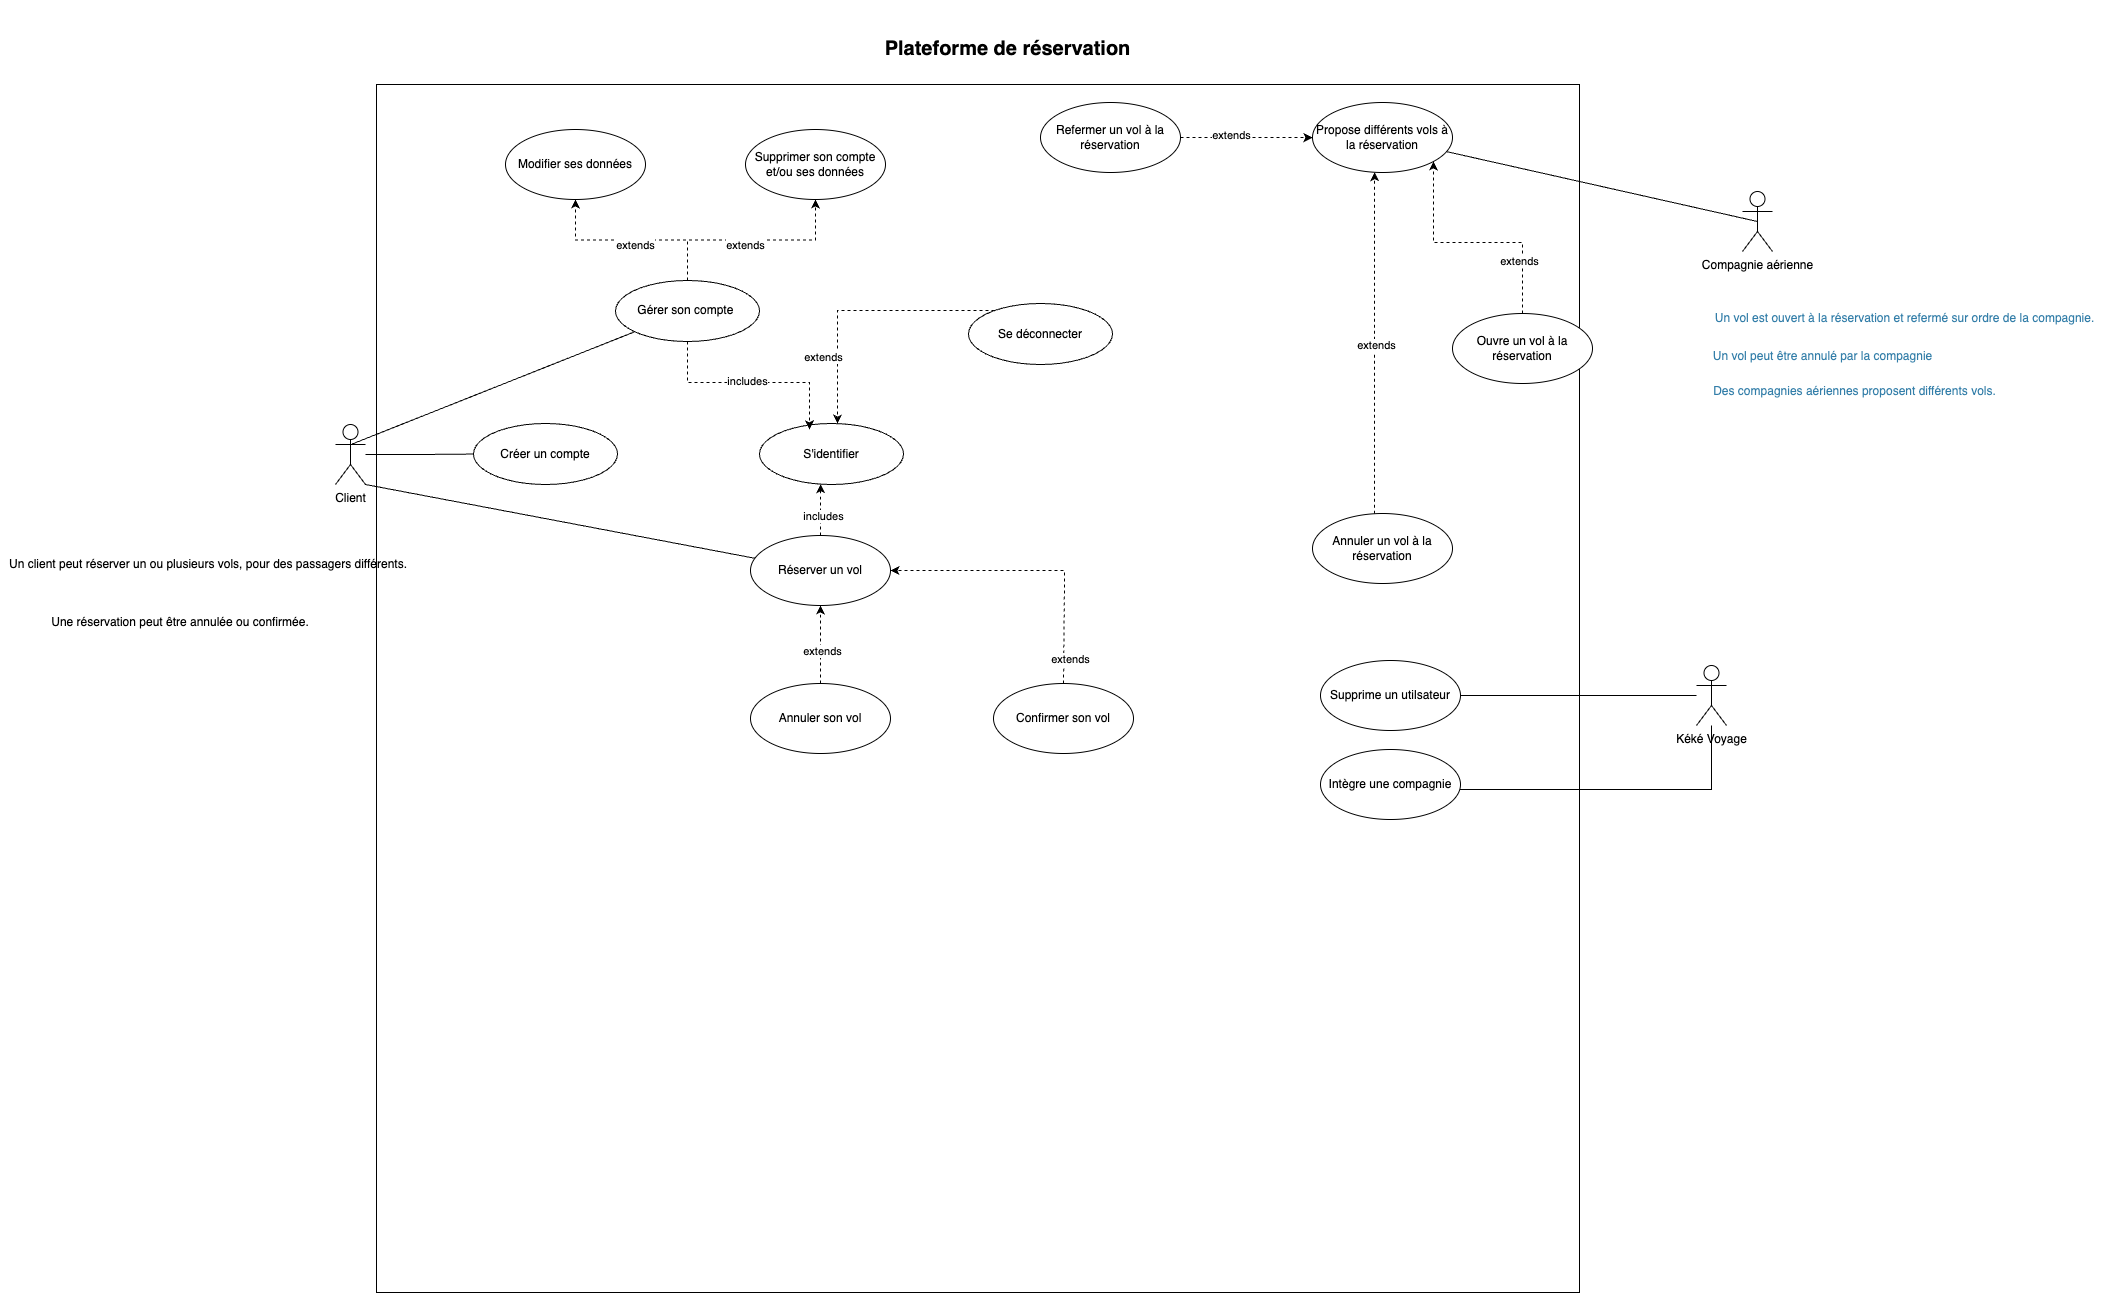

The diagram above was exported from draw.io. Its source (the exported page's mxGraphModel, read from the mxfile embedded in the PNG):
<mxGraphModel dx="4014" dy="3067" grid="0" gridSize="10" guides="1" tooltips="1" connect="1" arrows="1" fold="1" page="1" pageScale="1" pageWidth="827" pageHeight="1169" math="0" shadow="0">
  <root>
    <mxCell id="0" />
    <mxCell id="1" parent="0" />
    <mxCell id="z-ZDcDaRp6dTjLnD0hts-14" value="" style="rounded=0;whiteSpace=wrap;html=1;" parent="1" vertex="1">
      <mxGeometry x="-19" y="-373" width="1203" height="1208" as="geometry" />
    </mxCell>
    <mxCell id="z-ZDcDaRp6dTjLnD0hts-1" value="Compagnie aérienne" style="shape=umlActor;verticalLabelPosition=bottom;verticalAlign=top;html=1;" parent="1" vertex="1">
      <mxGeometry x="1347" y="-266" width="30" height="60" as="geometry" />
    </mxCell>
    <mxCell id="z-ZDcDaRp6dTjLnD0hts-203" style="edgeStyle=orthogonalEdgeStyle;rounded=0;orthogonalLoop=1;jettySize=auto;html=1;endArrow=none;endFill=0;" parent="1" source="z-ZDcDaRp6dTjLnD0hts-2" target="z-ZDcDaRp6dTjLnD0hts-141" edge="1">
      <mxGeometry relative="1" as="geometry" />
    </mxCell>
    <mxCell id="z-ZDcDaRp6dTjLnD0hts-2" value="Client" style="shape=umlActor;verticalLabelPosition=bottom;verticalAlign=top;html=1;" parent="1" vertex="1">
      <mxGeometry x="-60" y="-33" width="30" height="60" as="geometry" />
    </mxCell>
    <mxCell id="z-ZDcDaRp6dTjLnD0hts-17" value="&lt;b&gt;&lt;font style=&quot;font-size: 20px;&quot;&gt;Plateforme de réservation&lt;/font&gt;&lt;/b&gt;" style="text;html=1;strokeColor=none;fillColor=none;align=center;verticalAlign=middle;whiteSpace=wrap;rounded=0;" parent="1" vertex="1">
      <mxGeometry x="398" y="-457" width="429" height="95" as="geometry" />
    </mxCell>
    <mxCell id="z-ZDcDaRp6dTjLnD0hts-192" style="edgeStyle=orthogonalEdgeStyle;rounded=0;orthogonalLoop=1;jettySize=auto;html=1;dashed=1;" parent="1" source="z-ZDcDaRp6dTjLnD0hts-18" target="z-ZDcDaRp6dTjLnD0hts-22" edge="1">
      <mxGeometry relative="1" as="geometry" />
    </mxCell>
    <mxCell id="z-ZDcDaRp6dTjLnD0hts-193" value="extends" style="edgeLabel;html=1;align=center;verticalAlign=middle;resizable=0;points=[];" parent="z-ZDcDaRp6dTjLnD0hts-192" vertex="1" connectable="0">
      <mxGeometry x="-0.0286" y="4" relative="1" as="geometry">
        <mxPoint as="offset" />
      </mxGeometry>
    </mxCell>
    <mxCell id="z-ZDcDaRp6dTjLnD0hts-194" style="edgeStyle=orthogonalEdgeStyle;rounded=0;orthogonalLoop=1;jettySize=auto;html=1;dashed=1;" parent="1" source="z-ZDcDaRp6dTjLnD0hts-18" target="z-ZDcDaRp6dTjLnD0hts-21" edge="1">
      <mxGeometry relative="1" as="geometry" />
    </mxCell>
    <mxCell id="z-ZDcDaRp6dTjLnD0hts-195" value="extends" style="edgeLabel;html=1;align=center;verticalAlign=middle;resizable=0;points=[];" parent="z-ZDcDaRp6dTjLnD0hts-194" vertex="1" connectable="0">
      <mxGeometry x="-0.0748" y="-4" relative="1" as="geometry">
        <mxPoint as="offset" />
      </mxGeometry>
    </mxCell>
    <mxCell id="z-ZDcDaRp6dTjLnD0hts-18" value="Gérer son compte&amp;nbsp;" style="ellipse;whiteSpace=wrap;html=1;" parent="1" vertex="1">
      <mxGeometry x="220" y="-177" width="144" height="61" as="geometry" />
    </mxCell>
    <mxCell id="z-ZDcDaRp6dTjLnD0hts-21" value="Supprimer son compte et/ou ses données" style="ellipse;whiteSpace=wrap;html=1;" parent="1" vertex="1">
      <mxGeometry x="350" y="-328" width="140" height="70" as="geometry" />
    </mxCell>
    <mxCell id="z-ZDcDaRp6dTjLnD0hts-22" value="Modifier ses données" style="ellipse;whiteSpace=wrap;html=1;" parent="1" vertex="1">
      <mxGeometry x="110" y="-328" width="140" height="70" as="geometry" />
    </mxCell>
    <mxCell id="z-ZDcDaRp6dTjLnD0hts-152" style="edgeStyle=orthogonalEdgeStyle;rounded=0;orthogonalLoop=1;jettySize=auto;html=1;dashed=1;" parent="1" source="z-ZDcDaRp6dTjLnD0hts-177" target="z-ZDcDaRp6dTjLnD0hts-103" edge="1">
      <mxGeometry relative="1" as="geometry">
        <Array as="points">
          <mxPoint x="423" y="16" />
          <mxPoint x="423" y="16" />
        </Array>
      </mxGeometry>
    </mxCell>
    <mxCell id="z-ZDcDaRp6dTjLnD0hts-153" value="includes" style="edgeLabel;html=1;align=center;verticalAlign=middle;resizable=0;points=[];" parent="z-ZDcDaRp6dTjLnD0hts-152" vertex="1" connectable="0">
      <mxGeometry x="-0.1972" y="-2" relative="1" as="geometry">
        <mxPoint as="offset" />
      </mxGeometry>
    </mxCell>
    <mxCell id="z-ZDcDaRp6dTjLnD0hts-157" style="edgeStyle=orthogonalEdgeStyle;rounded=0;orthogonalLoop=1;jettySize=auto;html=1;dashed=1;" parent="1" source="z-ZDcDaRp6dTjLnD0hts-29" target="z-ZDcDaRp6dTjLnD0hts-177" edge="1">
      <mxGeometry relative="1" as="geometry">
        <Array as="points" />
      </mxGeometry>
    </mxCell>
    <mxCell id="z-ZDcDaRp6dTjLnD0hts-158" value="extends" style="edgeLabel;html=1;align=center;verticalAlign=middle;resizable=0;points=[];" parent="z-ZDcDaRp6dTjLnD0hts-157" vertex="1" connectable="0">
      <mxGeometry x="-0.1514" y="-1" relative="1" as="geometry">
        <mxPoint as="offset" />
      </mxGeometry>
    </mxCell>
    <mxCell id="z-ZDcDaRp6dTjLnD0hts-29" value="Annuler son vol" style="ellipse;whiteSpace=wrap;html=1;" parent="1" vertex="1">
      <mxGeometry x="355" y="226" width="140" height="70" as="geometry" />
    </mxCell>
    <mxCell id="z-ZDcDaRp6dTjLnD0hts-66" value="Propose différents vols à la réservation" style="ellipse;whiteSpace=wrap;html=1;" parent="1" vertex="1">
      <mxGeometry x="917" y="-355" width="140" height="70" as="geometry" />
    </mxCell>
    <mxCell id="z-ZDcDaRp6dTjLnD0hts-205" style="edgeStyle=orthogonalEdgeStyle;rounded=0;orthogonalLoop=1;jettySize=auto;html=1;dashed=1;" parent="1" source="z-ZDcDaRp6dTjLnD0hts-67" target="z-ZDcDaRp6dTjLnD0hts-66" edge="1">
      <mxGeometry relative="1" as="geometry">
        <mxPoint x="952" y="-221" as="targetPoint" />
        <Array as="points">
          <mxPoint x="825" y="-320" />
          <mxPoint x="825" y="-320" />
        </Array>
      </mxGeometry>
    </mxCell>
    <mxCell id="z-ZDcDaRp6dTjLnD0hts-206" value="extends" style="edgeLabel;html=1;align=center;verticalAlign=middle;resizable=0;points=[];" parent="z-ZDcDaRp6dTjLnD0hts-205" vertex="1" connectable="0">
      <mxGeometry x="-0.5762" y="-2" relative="1" as="geometry">
        <mxPoint x="21" y="-5" as="offset" />
      </mxGeometry>
    </mxCell>
    <mxCell id="z-ZDcDaRp6dTjLnD0hts-67" value="Refermer un vol à la réservation" style="ellipse;whiteSpace=wrap;html=1;" parent="1" vertex="1">
      <mxGeometry x="645" y="-355" width="140" height="70" as="geometry" />
    </mxCell>
    <mxCell id="z-ZDcDaRp6dTjLnD0hts-197" style="edgeStyle=orthogonalEdgeStyle;rounded=0;orthogonalLoop=1;jettySize=auto;html=1;dashed=1;" parent="1" source="z-ZDcDaRp6dTjLnD0hts-68" target="z-ZDcDaRp6dTjLnD0hts-66" edge="1">
      <mxGeometry relative="1" as="geometry">
        <Array as="points">
          <mxPoint x="979" y="-268" />
          <mxPoint x="979" y="-268" />
        </Array>
      </mxGeometry>
    </mxCell>
    <mxCell id="z-ZDcDaRp6dTjLnD0hts-198" value="extends" style="edgeLabel;html=1;align=center;verticalAlign=middle;resizable=0;points=[];" parent="z-ZDcDaRp6dTjLnD0hts-197" vertex="1" connectable="0">
      <mxGeometry x="-0.0071" y="-1" relative="1" as="geometry">
        <mxPoint as="offset" />
      </mxGeometry>
    </mxCell>
    <mxCell id="z-ZDcDaRp6dTjLnD0hts-68" value="Annuler un vol à la réservation" style="ellipse;whiteSpace=wrap;html=1;" parent="1" vertex="1">
      <mxGeometry x="917" y="56" width="140" height="70" as="geometry" />
    </mxCell>
    <mxCell id="z-ZDcDaRp6dTjLnD0hts-69" value="" style="endArrow=none;html=1;rounded=0;entryX=0.5;entryY=0.5;entryDx=0;entryDy=0;entryPerimeter=0;" parent="1" source="z-ZDcDaRp6dTjLnD0hts-66" target="z-ZDcDaRp6dTjLnD0hts-1" edge="1">
      <mxGeometry width="50" height="50" relative="1" as="geometry">
        <mxPoint x="889" y="156" as="sourcePoint" />
        <mxPoint x="1113" y="-36" as="targetPoint" />
      </mxGeometry>
    </mxCell>
    <mxCell id="z-ZDcDaRp6dTjLnD0hts-148" style="edgeStyle=orthogonalEdgeStyle;rounded=0;orthogonalLoop=1;jettySize=auto;html=1;dashed=1;" parent="1" source="z-ZDcDaRp6dTjLnD0hts-73" target="z-ZDcDaRp6dTjLnD0hts-103" edge="1">
      <mxGeometry relative="1" as="geometry">
        <Array as="points">
          <mxPoint x="442" y="-147" />
        </Array>
      </mxGeometry>
    </mxCell>
    <mxCell id="z-ZDcDaRp6dTjLnD0hts-149" value="extends" style="edgeLabel;html=1;align=center;verticalAlign=middle;resizable=0;points=[];" parent="z-ZDcDaRp6dTjLnD0hts-148" vertex="1" connectable="0">
      <mxGeometry x="0.0718" y="1" relative="1" as="geometry">
        <mxPoint x="-28" y="45" as="offset" />
      </mxGeometry>
    </mxCell>
    <mxCell id="z-ZDcDaRp6dTjLnD0hts-73" value="Se déconnecter" style="ellipse;whiteSpace=wrap;html=1;" parent="1" vertex="1">
      <mxGeometry x="573" y="-154" width="144" height="61" as="geometry" />
    </mxCell>
    <mxCell id="z-ZDcDaRp6dTjLnD0hts-187" style="edgeStyle=orthogonalEdgeStyle;rounded=0;orthogonalLoop=1;jettySize=auto;html=1;dashed=1;" parent="1" source="z-ZDcDaRp6dTjLnD0hts-80" target="z-ZDcDaRp6dTjLnD0hts-177" edge="1">
      <mxGeometry relative="1" as="geometry">
        <Array as="points">
          <mxPoint x="669" y="113" />
        </Array>
      </mxGeometry>
    </mxCell>
    <mxCell id="z-ZDcDaRp6dTjLnD0hts-188" value="extends" style="edgeLabel;html=1;align=center;verticalAlign=middle;resizable=0;points=[];" parent="z-ZDcDaRp6dTjLnD0hts-187" vertex="1" connectable="0">
      <mxGeometry x="-0.1163" y="7" relative="1" as="geometry">
        <mxPoint x="18" y="81" as="offset" />
      </mxGeometry>
    </mxCell>
    <mxCell id="z-ZDcDaRp6dTjLnD0hts-80" value="Confirmer son vol" style="ellipse;whiteSpace=wrap;html=1;" parent="1" vertex="1">
      <mxGeometry x="598" y="226" width="140" height="70" as="geometry" />
    </mxCell>
    <mxCell id="z-ZDcDaRp6dTjLnD0hts-204" style="edgeStyle=orthogonalEdgeStyle;rounded=0;orthogonalLoop=1;jettySize=auto;html=1;dashed=1;" parent="1" source="z-ZDcDaRp6dTjLnD0hts-93" target="z-ZDcDaRp6dTjLnD0hts-66" edge="1">
      <mxGeometry relative="1" as="geometry">
        <Array as="points">
          <mxPoint x="1127" y="-215" />
          <mxPoint x="1038" y="-215" />
        </Array>
      </mxGeometry>
    </mxCell>
    <mxCell id="z-ZDcDaRp6dTjLnD0hts-93" value="Ouvre un vol à la réservation" style="ellipse;whiteSpace=wrap;html=1;" parent="1" vertex="1">
      <mxGeometry x="1057" y="-144" width="140" height="70" as="geometry" />
    </mxCell>
    <mxCell id="z-ZDcDaRp6dTjLnD0hts-103" value="S'identifier" style="ellipse;whiteSpace=wrap;html=1;" parent="1" vertex="1">
      <mxGeometry x="364" y="-34" width="144" height="61" as="geometry" />
    </mxCell>
    <mxCell id="z-ZDcDaRp6dTjLnD0hts-127" value="" style="endArrow=none;html=1;rounded=0;exitX=1;exitY=1;exitDx=0;exitDy=0;exitPerimeter=0;" parent="1" source="z-ZDcDaRp6dTjLnD0hts-2" target="z-ZDcDaRp6dTjLnD0hts-177" edge="1">
      <mxGeometry width="50" height="50" relative="1" as="geometry">
        <mxPoint x="-29" y="-7" as="sourcePoint" />
        <mxPoint x="119.98658394712038" y="66.764727986156" as="targetPoint" />
      </mxGeometry>
    </mxCell>
    <mxCell id="z-ZDcDaRp6dTjLnD0hts-130" value="" style="endArrow=none;html=1;rounded=0;exitX=0.551;exitY=0.326;exitDx=0;exitDy=0;exitPerimeter=0;" parent="1" source="z-ZDcDaRp6dTjLnD0hts-2" target="z-ZDcDaRp6dTjLnD0hts-18" edge="1">
      <mxGeometry width="50" height="50" relative="1" as="geometry">
        <mxPoint x="-27" y="-17" as="sourcePoint" />
        <mxPoint x="112" y="-111" as="targetPoint" />
      </mxGeometry>
    </mxCell>
    <mxCell id="z-ZDcDaRp6dTjLnD0hts-141" value="Créer un compte" style="ellipse;whiteSpace=wrap;html=1;" parent="1" vertex="1">
      <mxGeometry x="78" y="-34" width="144" height="61" as="geometry" />
    </mxCell>
    <mxCell id="z-ZDcDaRp6dTjLnD0hts-146" style="edgeStyle=orthogonalEdgeStyle;rounded=0;orthogonalLoop=1;jettySize=auto;html=1;entryX=0.347;entryY=0.096;entryDx=0;entryDy=0;entryPerimeter=0;dashed=1;" parent="1" source="z-ZDcDaRp6dTjLnD0hts-18" target="z-ZDcDaRp6dTjLnD0hts-103" edge="1">
      <mxGeometry relative="1" as="geometry" />
    </mxCell>
    <mxCell id="z-ZDcDaRp6dTjLnD0hts-147" value="includes" style="edgeLabel;html=1;align=center;verticalAlign=middle;resizable=0;points=[];" parent="z-ZDcDaRp6dTjLnD0hts-146" vertex="1" connectable="0">
      <mxGeometry x="0.0241" relative="1" as="geometry">
        <mxPoint x="-7" y="-2" as="offset" />
      </mxGeometry>
    </mxCell>
    <mxCell id="z-ZDcDaRp6dTjLnD0hts-159" value="Une réservation peut être annulée ou confirmée." style="text;html=1;strokeColor=none;fillColor=none;align=center;verticalAlign=middle;whiteSpace=wrap;rounded=0;" parent="1" vertex="1">
      <mxGeometry x="-389" y="150" width="348" height="30" as="geometry" />
    </mxCell>
    <mxCell id="z-ZDcDaRp6dTjLnD0hts-160" value="Un client peut réserver un ou plusieurs vols, pour des passagers différents." style="text;html=1;strokeColor=none;fillColor=none;align=center;verticalAlign=middle;whiteSpace=wrap;rounded=0;" parent="1" vertex="1">
      <mxGeometry x="-395" y="92" width="416" height="30" as="geometry" />
    </mxCell>
    <mxCell id="z-ZDcDaRp6dTjLnD0hts-161" value="&lt;meta charset=&quot;utf-8&quot;&gt;&lt;span style=&quot;font-style: normal; font-variant-caps: normal; font-weight: 400; letter-spacing: normal; text-align: start; text-indent: 0px; text-transform: none; word-spacing: 0px; -webkit-tap-highlight-color: rgba(26, 26, 26, 0.3); text-size-adjust: auto; -webkit-text-stroke-width: 0px; text-decoration: none; color: rgb(51, 126, 169); fill: rgb(51, 126, 169);&quot; class=&quot;notion-enable-hover&quot; data-token-index=&quot;0&quot;&gt;Un vol est ouvert à la réservation et refermé sur ordre de la compagnie.&lt;/span&gt;" style="text;html=1;strokeColor=none;fillColor=none;align=center;verticalAlign=middle;whiteSpace=wrap;rounded=0;" parent="1" vertex="1">
      <mxGeometry x="1303" y="-154" width="413" height="30" as="geometry" />
    </mxCell>
    <mxCell id="z-ZDcDaRp6dTjLnD0hts-162" value="&lt;meta charset=&quot;utf-8&quot;&gt;&lt;span class=&quot;notion-enable-hover&quot; data-token-index=&quot;0&quot; style=&quot;color:rgba(51, 126, 169, 1);fill:rgba(51, 126, 169, 1)&quot;&gt;Un vol peut être annulé par la compagnie&lt;/span&gt;" style="text;html=1;strokeColor=none;fillColor=none;align=center;verticalAlign=middle;whiteSpace=wrap;rounded=0;" parent="1" vertex="1">
      <mxGeometry x="1291" y="-116" width="273" height="30" as="geometry" />
    </mxCell>
    <mxCell id="z-ZDcDaRp6dTjLnD0hts-163" value="&lt;meta charset=&quot;utf-8&quot;&gt;&lt;span class=&quot;notion-enable-hover&quot; data-token-index=&quot;0&quot; style=&quot;color:rgba(51, 126, 169, 1);fill:rgba(51, 126, 169, 1)&quot;&gt;Des compagnies aériennes proposent différents vols.&lt;/span&gt;" style="text;html=1;strokeColor=none;fillColor=none;align=center;verticalAlign=middle;whiteSpace=wrap;rounded=0;" parent="1" vertex="1">
      <mxGeometry x="1298" y="-81" width="323" height="30" as="geometry" />
    </mxCell>
    <mxCell id="z-ZDcDaRp6dTjLnD0hts-177" value="Réserver un vol" style="ellipse;whiteSpace=wrap;html=1;" parent="1" vertex="1">
      <mxGeometry x="355" y="78" width="140" height="70" as="geometry" />
    </mxCell>
    <mxCell id="z-ZDcDaRp6dTjLnD0hts-207" value="extends" style="edgeLabel;html=1;align=center;verticalAlign=middle;resizable=0;points=[];" parent="1" vertex="1" connectable="0">
      <mxGeometry x="833.0019354838712" y="-338.0000000000002" as="geometry">
        <mxPoint x="290" y="141" as="offset" />
      </mxGeometry>
    </mxCell>
    <mxCell id="z-ZDcDaRp6dTjLnD0hts-214" style="edgeStyle=orthogonalEdgeStyle;rounded=0;orthogonalLoop=1;jettySize=auto;html=1;endArrow=none;endFill=0;" parent="1" source="z-ZDcDaRp6dTjLnD0hts-212" target="z-ZDcDaRp6dTjLnD0hts-213" edge="1">
      <mxGeometry relative="1" as="geometry" />
    </mxCell>
    <mxCell id="z-ZDcDaRp6dTjLnD0hts-217" style="edgeStyle=orthogonalEdgeStyle;rounded=0;orthogonalLoop=1;jettySize=auto;html=1;endArrow=none;endFill=0;" parent="1" source="z-ZDcDaRp6dTjLnD0hts-212" target="z-ZDcDaRp6dTjLnD0hts-215" edge="1">
      <mxGeometry relative="1" as="geometry">
        <Array as="points">
          <mxPoint x="1316" y="332" />
        </Array>
      </mxGeometry>
    </mxCell>
    <mxCell id="z-ZDcDaRp6dTjLnD0hts-212" value="Kéké Voyage&lt;br&gt;" style="shape=umlActor;verticalLabelPosition=bottom;verticalAlign=top;html=1;outlineConnect=0;" parent="1" vertex="1">
      <mxGeometry x="1301" y="208" width="30" height="60" as="geometry" />
    </mxCell>
    <mxCell id="z-ZDcDaRp6dTjLnD0hts-213" value="Supprime un utilsateur" style="ellipse;whiteSpace=wrap;html=1;" parent="1" vertex="1">
      <mxGeometry x="925" y="203" width="140" height="70" as="geometry" />
    </mxCell>
    <mxCell id="z-ZDcDaRp6dTjLnD0hts-215" value="Intègre une compagnie" style="ellipse;whiteSpace=wrap;html=1;" parent="1" vertex="1">
      <mxGeometry x="925" y="292" width="140" height="70" as="geometry" />
    </mxCell>
  </root>
</mxGraphModel>